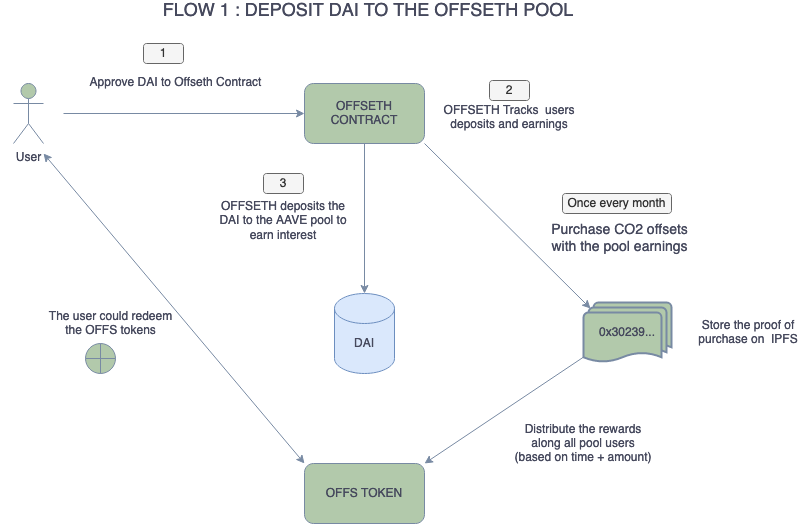

The diagram above was exported from draw.io. Its source (the exported page's mxGraphModel, read from the mxfile embedded in the PNG):
<mxGraphModel dx="1301" dy="766" grid="1" gridSize="10" guides="1" tooltips="1" connect="1" arrows="1" fold="1" page="1" pageScale="1" pageWidth="827" pageHeight="1169" math="0" shadow="0">
  <root>
    <mxCell id="0" />
    <mxCell id="1" parent="0" />
    <mxCell id="95rDfAzNFDAQIWsKoeXk-1" value="OFFSETH &lt;br&gt;CONTRACT" style="whiteSpace=wrap;html=1;fillColor=#B2C9AB;strokeColor=#788AA3;fontColor=#46495D;rounded=1;" parent="1" vertex="1">
      <mxGeometry x="381" y="92" width="120" height="60" as="geometry" />
    </mxCell>
    <mxCell id="95rDfAzNFDAQIWsKoeXk-2" value="" style="endArrow=classic;html=1;exitX=0.5;exitY=1;exitDx=0;exitDy=0;strokeColor=#788AA3;fontColor=#46495D;" parent="1" source="95rDfAzNFDAQIWsKoeXk-1" target="95rDfAzNFDAQIWsKoeXk-3" edge="1">
      <mxGeometry width="50" height="50" relative="1" as="geometry">
        <mxPoint x="390" y="392" as="sourcePoint" />
        <mxPoint x="440" y="342" as="targetPoint" />
      </mxGeometry>
    </mxCell>
    <mxCell id="95rDfAzNFDAQIWsKoeXk-3" value="" style="shape=cylinder3;whiteSpace=wrap;html=1;boundedLbl=1;backgroundOutline=1;size=15;fillColor=#dae8fc;strokeColor=#6c8ebf;rounded=1;" parent="1" vertex="1">
      <mxGeometry x="411" y="302" width="60" height="80" as="geometry" />
    </mxCell>
    <mxCell id="95rDfAzNFDAQIWsKoeXk-4" value="&lt;div&gt;User&lt;/div&gt;" style="shape=umlActor;verticalLabelPosition=bottom;verticalAlign=top;html=1;outlineConnect=0;fillColor=#B2C9AB;strokeColor=#788AA3;fontColor=#46495D;rounded=1;" parent="1" vertex="1">
      <mxGeometry x="90" y="92" width="30" height="60" as="geometry" />
    </mxCell>
    <mxCell id="95rDfAzNFDAQIWsKoeXk-5" value="" style="endArrow=classic;html=1;entryX=0;entryY=0.5;entryDx=0;entryDy=0;strokeColor=#788AA3;fontColor=#46495D;" parent="1" target="95rDfAzNFDAQIWsKoeXk-1" edge="1">
      <mxGeometry width="50" height="50" relative="1" as="geometry">
        <mxPoint x="140" y="122" as="sourcePoint" />
        <mxPoint x="440" y="342" as="targetPoint" />
      </mxGeometry>
    </mxCell>
    <mxCell id="95rDfAzNFDAQIWsKoeXk-10" value="&amp;nbsp;&amp;nbsp;&amp;nbsp;&amp;nbsp;&amp;nbsp;&amp;nbsp;&amp;nbsp;&amp;nbsp;&amp;nbsp;&amp;nbsp;&amp;nbsp;&amp;nbsp;&amp;nbsp;&amp;nbsp;&amp;nbsp;&amp;nbsp;&amp;nbsp;&amp;nbsp;&amp;nbsp;&amp;nbsp;&amp;nbsp;&amp;nbsp; " style="text;html=1;align=center;verticalAlign=middle;resizable=0;points=[];autosize=1;fontColor=#46495D;rounded=1;" parent="1" vertex="1">
      <mxGeometry x="220" y="212" width="90" height="20" as="geometry" />
    </mxCell>
    <mxCell id="95rDfAzNFDAQIWsKoeXk-11" value="&lt;font style=&quot;font-size: 12px&quot;&gt;&amp;nbsp;&amp;nbsp;&amp;nbsp;&amp;nbsp;&amp;nbsp;&amp;nbsp;&amp;nbsp;&amp;nbsp;&amp;nbsp;&amp;nbsp;&amp;nbsp;&amp;nbsp;&amp;nbsp;&amp;nbsp;&amp;nbsp; &lt;br&gt;&amp;nbsp;&amp;nbsp;&amp;nbsp;&amp;nbsp;&amp;nbsp;&amp;nbsp;&amp;nbsp;&amp;nbsp;&amp;nbsp;&amp;nbsp;&amp;nbsp;&amp;nbsp;&amp;nbsp;&amp;nbsp;&amp;nbsp;&amp;nbsp;&amp;nbsp;&amp;nbsp;&amp;nbsp;&amp;nbsp;&amp;nbsp;&amp;nbsp;&amp;nbsp; Approve DAI to Offseth Contract&lt;br&gt;&lt;/font&gt;" style="text;html=1;align=center;verticalAlign=middle;resizable=0;points=[];autosize=1;fontColor=#46495D;rounded=1;" parent="1" vertex="1">
      <mxGeometry x="77" y="69" width="270" height="30" as="geometry" />
    </mxCell>
    <mxCell id="95rDfAzNFDAQIWsKoeXk-13" value="0x30239..." style="strokeWidth=2;html=1;shape=mxgraph.flowchart.multi-document;whiteSpace=wrap;fillColor=#B2C9AB;strokeColor=#788AA3;fontColor=#46495D;rounded=1;" parent="1" vertex="1">
      <mxGeometry x="660" y="311" width="88" height="60" as="geometry" />
    </mxCell>
    <mxCell id="95rDfAzNFDAQIWsKoeXk-14" value="&lt;font style=&quot;font-size: 14px&quot;&gt;&lt;br&gt;Purchase CO2 offsets&lt;br&gt;with the pool earnings&lt;br&gt;&lt;/font&gt;" style="text;html=1;align=center;verticalAlign=middle;resizable=0;points=[];autosize=1;fontColor=#46495D;rounded=1;" parent="1" vertex="1">
      <mxGeometry x="621" y="214" width="150" height="50" as="geometry" />
    </mxCell>
    <mxCell id="95rDfAzNFDAQIWsKoeXk-15" value="" style="shape=orEllipse;perimeter=ellipsePerimeter;whiteSpace=wrap;html=1;backgroundOutline=1;fillColor=#B2C9AB;strokeColor=#788AA3;fontColor=#46495D;rounded=1;" parent="1" vertex="1">
      <mxGeometry x="162" y="352" width="30" height="30" as="geometry" />
    </mxCell>
    <mxCell id="VuB2owX9MILXcSOUIrjp-2" value="DAI" style="text;html=1;strokeColor=none;fillColor=none;align=center;verticalAlign=middle;whiteSpace=wrap;fontColor=#46495D;rounded=1;" vertex="1" parent="1">
      <mxGeometry x="421" y="342" width="40" height="20" as="geometry" />
    </mxCell>
    <mxCell id="VuB2owX9MILXcSOUIrjp-4" value="&lt;br&gt;OFFSETH deposits the DAI to the AAVE pool to earn interest" style="text;html=1;strokeColor=none;fillColor=none;align=center;verticalAlign=middle;whiteSpace=wrap;fontColor=#46495D;rounded=1;" vertex="1" parent="1">
      <mxGeometry x="290" y="202" width="140" height="40" as="geometry" />
    </mxCell>
    <mxCell id="VuB2owX9MILXcSOUIrjp-7" value="&lt;div&gt;2&lt;/div&gt;&lt;div&gt;OFFSETH Tracks&amp;nbsp; users deposits and earnings&lt;br&gt;&lt;/div&gt;" style="text;html=1;strokeColor=none;fillColor=none;align=center;verticalAlign=middle;whiteSpace=wrap;fontColor=#46495D;rounded=1;" vertex="1" parent="1">
      <mxGeometry x="511" y="109" width="150" height="20" as="geometry" />
    </mxCell>
    <mxCell id="VuB2owX9MILXcSOUIrjp-8" value="OFFS TOKEN" style="whiteSpace=wrap;html=1;fillColor=#B2C9AB;strokeColor=#788AA3;fontColor=#46495D;rounded=1;" vertex="1" parent="1">
      <mxGeometry x="381" y="472" width="120" height="60" as="geometry" />
    </mxCell>
    <mxCell id="VuB2owX9MILXcSOUIrjp-11" value="Store the proof of purchase on&amp;nbsp; IPFS" style="text;html=1;strokeColor=none;fillColor=none;align=center;verticalAlign=middle;whiteSpace=wrap;fontColor=#46495D;rounded=1;" vertex="1" parent="1">
      <mxGeometry x="770" y="331" width="110" height="20" as="geometry" />
    </mxCell>
    <mxCell id="VuB2owX9MILXcSOUIrjp-15" value="Distribute the rewards along all pool users (based on time + amount)" style="text;html=1;strokeColor=none;fillColor=none;align=center;verticalAlign=middle;whiteSpace=wrap;fontColor=#46495D;rounded=1;" vertex="1" parent="1">
      <mxGeometry x="590" y="442" width="140" height="20" as="geometry" />
    </mxCell>
    <mxCell id="VuB2owX9MILXcSOUIrjp-17" value="" style="endArrow=classic;html=1;entryX=0.08;entryY=0.1;entryDx=0;entryDy=0;entryPerimeter=0;exitX=1;exitY=1;exitDx=0;exitDy=0;strokeColor=#788AA3;fontColor=#46495D;" edge="1" parent="1" source="95rDfAzNFDAQIWsKoeXk-1" target="95rDfAzNFDAQIWsKoeXk-13">
      <mxGeometry width="50" height="50" relative="1" as="geometry">
        <mxPoint x="390" y="382" as="sourcePoint" />
        <mxPoint x="440" y="332" as="targetPoint" />
      </mxGeometry>
    </mxCell>
    <mxCell id="VuB2owX9MILXcSOUIrjp-18" value="" style="endArrow=classic;html=1;exitX=0;exitY=0.91;exitDx=0;exitDy=0;exitPerimeter=0;entryX=1;entryY=0;entryDx=0;entryDy=0;strokeColor=#788AA3;fontColor=#46495D;" edge="1" parent="1" source="95rDfAzNFDAQIWsKoeXk-13" target="VuB2owX9MILXcSOUIrjp-8">
      <mxGeometry width="50" height="50" relative="1" as="geometry">
        <mxPoint x="390" y="382" as="sourcePoint" />
        <mxPoint x="440" y="332" as="targetPoint" />
      </mxGeometry>
    </mxCell>
    <mxCell id="VuB2owX9MILXcSOUIrjp-21" value="" style="endArrow=classic;startArrow=classic;html=1;exitX=0;exitY=0;exitDx=0;exitDy=0;strokeColor=#788AA3;fontColor=#46495D;" edge="1" parent="1" source="VuB2owX9MILXcSOUIrjp-8">
      <mxGeometry width="50" height="50" relative="1" as="geometry">
        <mxPoint x="390" y="382" as="sourcePoint" />
        <mxPoint x="120" y="162" as="targetPoint" />
      </mxGeometry>
    </mxCell>
    <mxCell id="VuB2owX9MILXcSOUIrjp-23" value="&lt;div&gt;The user could redeem the OFFS tokens&lt;/div&gt;" style="text;html=1;strokeColor=none;fillColor=none;align=center;verticalAlign=middle;whiteSpace=wrap;fontColor=#46495D;rounded=1;" vertex="1" parent="1">
      <mxGeometry x="120" y="322" width="135" height="20" as="geometry" />
    </mxCell>
    <mxCell id="VuB2owX9MILXcSOUIrjp-24" value="&lt;font style=&quot;font-size: 18px&quot;&gt;FLOW 1 : DEPOSIT DAI TO THE OFFSETH POOL&lt;/font&gt;" style="text;html=1;strokeColor=none;fillColor=none;align=center;verticalAlign=middle;whiteSpace=wrap;fontColor=#46495D;rounded=1;" vertex="1" parent="1">
      <mxGeometry x="80" y="10" width="730" height="20" as="geometry" />
    </mxCell>
    <mxCell id="VuB2owX9MILXcSOUIrjp-27" value="" style="ellipse;whiteSpace=wrap;html=1;aspect=fixed;fillColor=#B2C9AB;strokeColor=#788AA3;fontColor=#46495D;rounded=1;" vertex="1" parent="1">
      <mxGeometry x="230" y="52" width="20" height="20" as="geometry" />
    </mxCell>
    <mxCell id="VuB2owX9MILXcSOUIrjp-28" value="1" style="text;html=1;align=center;verticalAlign=middle;whiteSpace=wrap;rounded=1;fillColor=#f5f5f5;strokeColor=#666666;fontColor=#333333;" vertex="1" parent="1">
      <mxGeometry x="220" y="52" width="40" height="20" as="geometry" />
    </mxCell>
    <mxCell id="VuB2owX9MILXcSOUIrjp-29" value="" style="ellipse;whiteSpace=wrap;html=1;aspect=fixed;fillColor=#B2C9AB;strokeColor=#788AA3;fontColor=#46495D;rounded=1;" vertex="1" parent="1">
      <mxGeometry x="576" y="89" width="20" height="20" as="geometry" />
    </mxCell>
    <mxCell id="VuB2owX9MILXcSOUIrjp-30" value="2" style="text;html=1;strokeColor=#666666;fillColor=#f5f5f5;align=center;verticalAlign=middle;whiteSpace=wrap;fontColor=#333333;rounded=1;" vertex="1" parent="1">
      <mxGeometry x="566" y="89" width="40" height="20" as="geometry" />
    </mxCell>
    <mxCell id="VuB2owX9MILXcSOUIrjp-31" value="" style="ellipse;whiteSpace=wrap;html=1;aspect=fixed;fillColor=#B2C9AB;strokeColor=#788AA3;fontColor=#46495D;rounded=1;" vertex="1" parent="1">
      <mxGeometry x="350" y="182" width="20" height="20" as="geometry" />
    </mxCell>
    <mxCell id="VuB2owX9MILXcSOUIrjp-32" value="3" style="text;html=1;strokeColor=#666666;fillColor=#f5f5f5;align=center;verticalAlign=middle;whiteSpace=wrap;fontColor=#333333;rounded=1;" vertex="1" parent="1">
      <mxGeometry x="340" y="182" width="40" height="20" as="geometry" />
    </mxCell>
    <mxCell id="VuB2owX9MILXcSOUIrjp-33" value="Once every month" style="text;html=1;align=center;verticalAlign=middle;whiteSpace=wrap;rounded=1;fillColor=#f5f5f5;strokeColor=#666666;fontColor=#333333;" vertex="1" parent="1">
      <mxGeometry x="639" y="202" width="109" height="20" as="geometry" />
    </mxCell>
  </root>
</mxGraphModel>